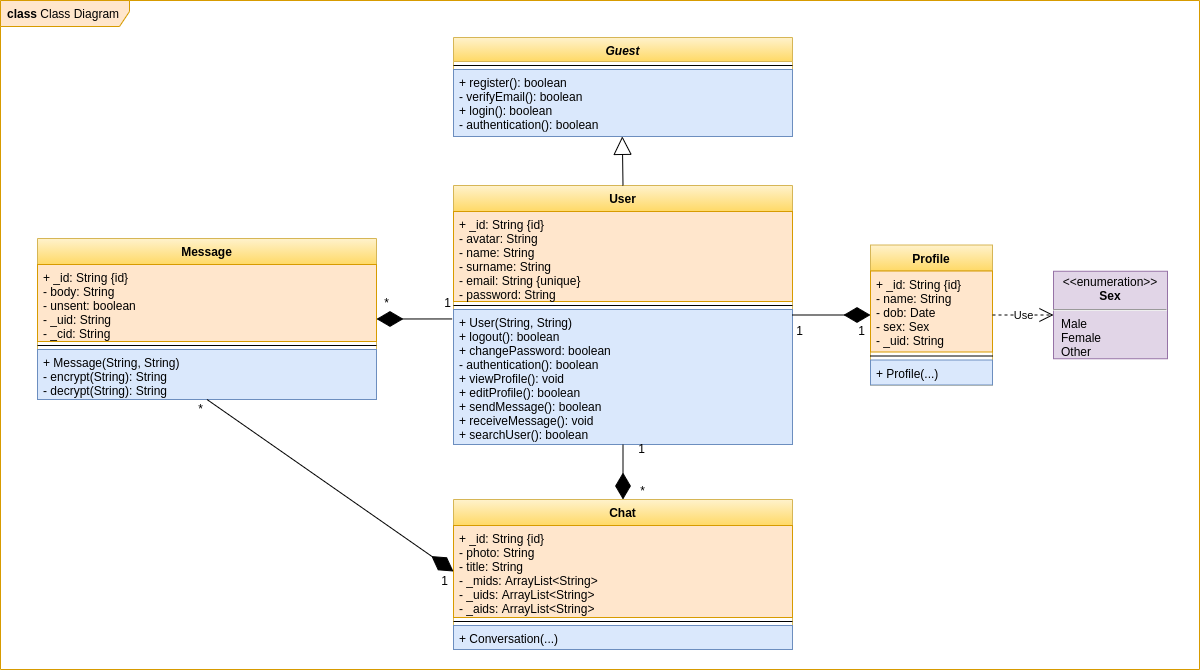

The diagram above was exported from draw.io. Its source (the exported page's mxGraphModel, read from the mxfile embedded in the PNG):
<mxGraphModel dx="972" dy="743" grid="0" gridSize="10" guides="1" tooltips="1" connect="1" arrows="1" fold="1" page="0" pageScale="1" pageWidth="827" pageHeight="1169" math="0" shadow="0">
  <root>
    <mxCell id="-ZBkc9HrPNcbRklsNLLS-0" />
    <mxCell id="-ZBkc9HrPNcbRklsNLLS-1" parent="-ZBkc9HrPNcbRklsNLLS-0" />
    <mxCell id="sp8Zy-pBSTMZTQ4Gyo3T-0" value="class &lt;span style=&quot;font-weight: normal&quot;&gt;Class Diagram&lt;/span&gt;" style="shape=umlFrame;whiteSpace=wrap;html=1;width=129;height=26;boundedLbl=1;verticalAlign=middle;align=left;spacingLeft=5;fillColor=#ffe6cc;strokeColor=#d79b00;swimlaneFillColor=#FFFFFF;fontStyle=1" parent="-ZBkc9HrPNcbRklsNLLS-1" vertex="1">
      <mxGeometry x="-341" y="-52" width="1199" height="669" as="geometry" />
    </mxCell>
    <mxCell id="n1byCESBEf7-ky6JErqu-12" value="Guest" style="swimlane;fontStyle=3;align=center;verticalAlign=top;childLayout=stackLayout;horizontal=1;startSize=24;horizontalStack=0;resizeParent=1;resizeParentMax=0;resizeLast=0;collapsible=1;marginBottom=0;fillColor=#fff2cc;strokeColor=#d6b656;gradientColor=#ffd966;" parent="-ZBkc9HrPNcbRklsNLLS-1" vertex="1">
      <mxGeometry x="112" y="-15" width="339" height="99" as="geometry">
        <mxRectangle x="0.5" y="4" width="64" height="26" as="alternateBounds" />
      </mxGeometry>
    </mxCell>
    <mxCell id="n1byCESBEf7-ky6JErqu-13" value="" style="line;strokeWidth=1;fillColor=none;align=left;verticalAlign=middle;spacingTop=-1;spacingLeft=3;spacingRight=3;rotatable=0;labelPosition=right;points=[];portConstraint=eastwest;" parent="n1byCESBEf7-ky6JErqu-12" vertex="1">
      <mxGeometry y="24" width="339" height="8" as="geometry" />
    </mxCell>
    <mxCell id="n1byCESBEf7-ky6JErqu-14" value="+ register(): boolean&#10;- verifyEmail(): boolean&#10;+ login(): boolean&#10;- authentication(): boolean" style="text;strokeColor=#6c8ebf;fillColor=#dae8fc;align=left;verticalAlign=top;spacingLeft=4;spacingRight=4;overflow=hidden;rotatable=0;points=[[0,0.5],[1,0.5]];portConstraint=eastwest;fontStyle=0;" parent="n1byCESBEf7-ky6JErqu-12" vertex="1">
      <mxGeometry y="32" width="339" height="67" as="geometry" />
    </mxCell>
    <mxCell id="n1byCESBEf7-ky6JErqu-15" value="User" style="swimlane;fontStyle=1;align=center;verticalAlign=top;childLayout=stackLayout;horizontal=1;startSize=26;horizontalStack=0;resizeParent=1;resizeParentMax=0;resizeLast=0;collapsible=1;marginBottom=0;fillColor=#fff2cc;strokeColor=#d6b656;gradientColor=#ffd966;" parent="-ZBkc9HrPNcbRklsNLLS-1" vertex="1">
      <mxGeometry x="112" y="133" width="339" height="259" as="geometry" />
    </mxCell>
    <mxCell id="n1byCESBEf7-ky6JErqu-16" value="+ _id: String {id}&#10;- avatar: String&#10;- name: String&#10;- surname: String&#10;- email: String {unique}&#10;- password: String" style="text;strokeColor=#d79b00;fillColor=#ffe6cc;align=left;verticalAlign=top;spacingLeft=4;spacingRight=4;overflow=hidden;rotatable=0;points=[[0,0.5],[1,0.5]];portConstraint=eastwest;" parent="n1byCESBEf7-ky6JErqu-15" vertex="1">
      <mxGeometry y="26" width="339" height="90" as="geometry" />
    </mxCell>
    <mxCell id="n1byCESBEf7-ky6JErqu-17" value="" style="line;strokeWidth=1;fillColor=none;align=left;verticalAlign=middle;spacingTop=-1;spacingLeft=3;spacingRight=3;rotatable=0;labelPosition=right;points=[];portConstraint=eastwest;" parent="n1byCESBEf7-ky6JErqu-15" vertex="1">
      <mxGeometry y="116" width="339" height="8" as="geometry" />
    </mxCell>
    <mxCell id="n1byCESBEf7-ky6JErqu-18" value="+ User(String, String)&#10;+ logout(): boolean&#10;+ changePassword: boolean&#10;- authentication(): boolean&#10;+ viewProfile(): void&#10;+ editProfile(): boolean&#10;+ sendMessage(): boolean&#10;+ receiveMessage(): void&#10;+ searchUser(): boolean" style="text;strokeColor=#6c8ebf;fillColor=#dae8fc;align=left;verticalAlign=top;spacingLeft=4;spacingRight=4;overflow=hidden;rotatable=0;points=[[0,0.5],[1,0.5]];portConstraint=eastwest;" parent="n1byCESBEf7-ky6JErqu-15" vertex="1">
      <mxGeometry y="124" width="339" height="135" as="geometry" />
    </mxCell>
    <mxCell id="n1byCESBEf7-ky6JErqu-19" value="Profile" style="swimlane;fontStyle=1;align=center;verticalAlign=top;childLayout=stackLayout;horizontal=1;startSize=26;horizontalStack=0;resizeParent=1;resizeParentMax=0;resizeLast=0;collapsible=1;marginBottom=0;fillColor=#fff2cc;strokeColor=#d6b656;gradientColor=#ffd966;" parent="-ZBkc9HrPNcbRklsNLLS-1" vertex="1">
      <mxGeometry x="529" y="192.5" width="122" height="140" as="geometry" />
    </mxCell>
    <mxCell id="n1byCESBEf7-ky6JErqu-20" value="+ _id: String {id}&#10;- name: String&#10;- dob: Date&#10;- sex: Sex&#10;- _uid: String" style="text;strokeColor=#d79b00;fillColor=#ffe6cc;align=left;verticalAlign=top;spacingLeft=4;spacingRight=4;overflow=hidden;rotatable=0;points=[[0,0.5],[1,0.5]];portConstraint=eastwest;" parent="n1byCESBEf7-ky6JErqu-19" vertex="1">
      <mxGeometry y="26" width="122" height="81" as="geometry" />
    </mxCell>
    <mxCell id="n1byCESBEf7-ky6JErqu-21" value="" style="line;strokeWidth=1;fillColor=none;align=left;verticalAlign=middle;spacingTop=-1;spacingLeft=3;spacingRight=3;rotatable=0;labelPosition=right;points=[];portConstraint=eastwest;" parent="n1byCESBEf7-ky6JErqu-19" vertex="1">
      <mxGeometry y="107" width="122" height="8" as="geometry" />
    </mxCell>
    <mxCell id="n1byCESBEf7-ky6JErqu-22" value="+ Profile(...)" style="text;strokeColor=#6c8ebf;fillColor=#dae8fc;align=left;verticalAlign=top;spacingLeft=4;spacingRight=4;overflow=hidden;rotatable=0;points=[[0,0.5],[1,0.5]];portConstraint=eastwest;fontStyle=0" parent="n1byCESBEf7-ky6JErqu-19" vertex="1">
      <mxGeometry y="115" width="122" height="25" as="geometry" />
    </mxCell>
    <mxCell id="n1byCESBEf7-ky6JErqu-23" value="" style="endArrow=diamondThin;endFill=1;endSize=24;html=1;jumpSize=0;exitX=1;exitY=0.5;exitDx=0;exitDy=0;" parent="-ZBkc9HrPNcbRklsNLLS-1" source="n1byCESBEf7-ky6JErqu-15" target="n1byCESBEf7-ky6JErqu-19" edge="1">
      <mxGeometry width="160" relative="1" as="geometry">
        <mxPoint x="470" y="257" as="sourcePoint" />
        <mxPoint x="531" y="275" as="targetPoint" />
      </mxGeometry>
    </mxCell>
    <mxCell id="n1byCESBEf7-ky6JErqu-24" value="&lt;p style=&quot;margin: 0px ; margin-top: 4px ; text-align: center&quot;&gt;&amp;lt;&amp;lt;enumeration&amp;gt;&amp;gt;&lt;br&gt;&lt;b&gt;Sex&lt;/b&gt;&lt;/p&gt;&lt;hr&gt;&lt;p style=&quot;margin: 0px ; margin-left: 8px ; text-align: left&quot;&gt;Male&lt;br&gt;Female&lt;/p&gt;&lt;p style=&quot;margin: 0px ; margin-left: 8px ; text-align: left&quot;&gt;Other&lt;/p&gt;" style="shape=rect;html=1;overflow=fill;whiteSpace=wrap;fillColor=#e1d5e7;strokeColor=#9673a6;" parent="-ZBkc9HrPNcbRklsNLLS-1" vertex="1">
      <mxGeometry x="712" y="218.75" width="114" height="87.5" as="geometry" />
    </mxCell>
    <mxCell id="n1byCESBEf7-ky6JErqu-26" value="" style="endArrow=block;endSize=16;endFill=0;html=1;exitX=0.5;exitY=0;exitDx=0;exitDy=0;entryX=0.498;entryY=0.998;entryDx=0;entryDy=0;entryPerimeter=0;" parent="-ZBkc9HrPNcbRklsNLLS-1" source="n1byCESBEf7-ky6JErqu-15" target="n1byCESBEf7-ky6JErqu-14" edge="1">
      <mxGeometry width="160" relative="1" as="geometry">
        <mxPoint x="306" y="210" as="sourcePoint" />
        <mxPoint x="260" y="165" as="targetPoint" />
      </mxGeometry>
    </mxCell>
    <mxCell id="n1byCESBEf7-ky6JErqu-27" value="" style="group" parent="-ZBkc9HrPNcbRklsNLLS-1" vertex="1" connectable="0">
      <mxGeometry x="450" y="269" width="76" height="18" as="geometry" />
    </mxCell>
    <mxCell id="n1byCESBEf7-ky6JErqu-28" value="1" style="text;html=1;align=center;verticalAlign=middle;resizable=0;points=[];autosize=1;strokeColor=none;" parent="n1byCESBEf7-ky6JErqu-27" vertex="1">
      <mxGeometry x="62" width="16" height="18" as="geometry" />
    </mxCell>
    <mxCell id="n1byCESBEf7-ky6JErqu-29" value="1" style="text;html=1;align=center;verticalAlign=middle;resizable=0;points=[];autosize=1;strokeColor=none;" parent="n1byCESBEf7-ky6JErqu-27" vertex="1">
      <mxGeometry width="16" height="18" as="geometry" />
    </mxCell>
    <mxCell id="7DBNWi1zvZFAJE2IAUoE-4" value="Message" style="swimlane;fontStyle=1;align=center;verticalAlign=top;childLayout=stackLayout;horizontal=1;startSize=26;horizontalStack=0;resizeParent=1;resizeParentMax=0;resizeLast=0;collapsible=1;marginBottom=0;fillColor=#fff2cc;strokeColor=#d6b656;gradientColor=#ffd966;" parent="-ZBkc9HrPNcbRklsNLLS-1" vertex="1">
      <mxGeometry x="-304" y="186" width="339" height="161" as="geometry" />
    </mxCell>
    <mxCell id="7DBNWi1zvZFAJE2IAUoE-5" value="+ _id: String {id}&#10;- body: String&#10;- unsent: boolean&#10;- _uid: String&#10;- _cid: String" style="text;strokeColor=#d79b00;fillColor=#ffe6cc;align=left;verticalAlign=top;spacingLeft=4;spacingRight=4;overflow=hidden;rotatable=0;points=[[0,0.5],[1,0.5]];portConstraint=eastwest;" parent="7DBNWi1zvZFAJE2IAUoE-4" vertex="1">
      <mxGeometry y="26" width="339" height="77" as="geometry" />
    </mxCell>
    <mxCell id="7DBNWi1zvZFAJE2IAUoE-6" value="" style="line;strokeWidth=1;fillColor=none;align=left;verticalAlign=middle;spacingTop=-1;spacingLeft=3;spacingRight=3;rotatable=0;labelPosition=right;points=[];portConstraint=eastwest;" parent="7DBNWi1zvZFAJE2IAUoE-4" vertex="1">
      <mxGeometry y="103" width="339" height="8" as="geometry" />
    </mxCell>
    <mxCell id="7DBNWi1zvZFAJE2IAUoE-7" value="+ Message(String, String)&#10;- encrypt(String): String&#10;- decrypt(String): String" style="text;strokeColor=#6c8ebf;fillColor=#dae8fc;align=left;verticalAlign=top;spacingLeft=4;spacingRight=4;overflow=hidden;rotatable=0;points=[[0,0.5],[1,0.5]];portConstraint=eastwest;fontStyle=0" parent="7DBNWi1zvZFAJE2IAUoE-4" vertex="1">
      <mxGeometry y="111" width="339" height="50" as="geometry" />
    </mxCell>
    <mxCell id="7DBNWi1zvZFAJE2IAUoE-8" value="Chat" style="swimlane;fontStyle=1;align=center;verticalAlign=top;childLayout=stackLayout;horizontal=1;startSize=26;horizontalStack=0;resizeParent=1;resizeParentMax=0;resizeLast=0;collapsible=1;marginBottom=0;fillColor=#fff2cc;strokeColor=#d6b656;gradientColor=#ffd966;" parent="-ZBkc9HrPNcbRklsNLLS-1" vertex="1">
      <mxGeometry x="112" y="447" width="339" height="150" as="geometry" />
    </mxCell>
    <mxCell id="7DBNWi1zvZFAJE2IAUoE-9" value="+ _id: String {id}&#10;- photo: String&#10;- title: String&#10;- _mids: ArrayList&lt;String&gt;&#10;- _uids: ArrayList&lt;String&gt;&#10;- _aids: ArrayList&lt;String&gt;" style="text;strokeColor=#d79b00;fillColor=#ffe6cc;align=left;verticalAlign=top;spacingLeft=4;spacingRight=4;overflow=hidden;rotatable=0;points=[[0,0.5],[1,0.5]];portConstraint=eastwest;" parent="7DBNWi1zvZFAJE2IAUoE-8" vertex="1">
      <mxGeometry y="26" width="339" height="92" as="geometry" />
    </mxCell>
    <mxCell id="7DBNWi1zvZFAJE2IAUoE-10" value="" style="line;strokeWidth=1;fillColor=none;align=left;verticalAlign=middle;spacingTop=-1;spacingLeft=3;spacingRight=3;rotatable=0;labelPosition=right;points=[];portConstraint=eastwest;" parent="7DBNWi1zvZFAJE2IAUoE-8" vertex="1">
      <mxGeometry y="118" width="339" height="8" as="geometry" />
    </mxCell>
    <mxCell id="7DBNWi1zvZFAJE2IAUoE-11" value="+ Conversation(...)" style="text;strokeColor=#6c8ebf;fillColor=#dae8fc;align=left;verticalAlign=top;spacingLeft=4;spacingRight=4;overflow=hidden;rotatable=0;points=[[0,0.5],[1,0.5]];portConstraint=eastwest;fontStyle=0" parent="7DBNWi1zvZFAJE2IAUoE-8" vertex="1">
      <mxGeometry y="126" width="339" height="24" as="geometry" />
    </mxCell>
    <mxCell id="7DBNWi1zvZFAJE2IAUoE-12" value="" style="endArrow=diamondThin;endFill=1;endSize=24;html=1;jumpSize=0;entryX=0.5;entryY=0;entryDx=0;entryDy=0;exitX=0.5;exitY=1;exitDx=0;exitDy=0;" parent="-ZBkc9HrPNcbRklsNLLS-1" source="n1byCESBEf7-ky6JErqu-15" target="7DBNWi1zvZFAJE2IAUoE-8" edge="1">
      <mxGeometry width="160" relative="1" as="geometry">
        <mxPoint x="462.0169999999998" y="242.72000000000003" as="sourcePoint" />
        <mxPoint x="535.7560000000001" y="242.59400000000005" as="targetPoint" />
      </mxGeometry>
    </mxCell>
    <mxCell id="7DBNWi1zvZFAJE2IAUoE-16" value="" style="group" parent="-ZBkc9HrPNcbRklsNLLS-1" vertex="1" connectable="0">
      <mxGeometry x="292" y="387" width="16" height="60" as="geometry" />
    </mxCell>
    <mxCell id="7DBNWi1zvZFAJE2IAUoE-14" value="*" style="text;html=1;align=center;verticalAlign=middle;resizable=0;points=[];autosize=1;strokeColor=none;" parent="7DBNWi1zvZFAJE2IAUoE-16" vertex="1">
      <mxGeometry x="1" y="42" width="15" height="18" as="geometry" />
    </mxCell>
    <mxCell id="7DBNWi1zvZFAJE2IAUoE-15" value="1" style="text;html=1;align=center;verticalAlign=middle;resizable=0;points=[];autosize=1;strokeColor=none;" parent="7DBNWi1zvZFAJE2IAUoE-16" vertex="1">
      <mxGeometry width="16" height="18" as="geometry" />
    </mxCell>
    <mxCell id="7DBNWi1zvZFAJE2IAUoE-21" value="" style="endArrow=diamondThin;endFill=1;endSize=24;html=1;jumpSize=0;exitX=-0.004;exitY=0.07;exitDx=0;exitDy=0;exitPerimeter=0;entryX=1;entryY=0.5;entryDx=0;entryDy=0;" parent="-ZBkc9HrPNcbRklsNLLS-1" source="n1byCESBEf7-ky6JErqu-18" target="7DBNWi1zvZFAJE2IAUoE-4" edge="1">
      <mxGeometry width="160" relative="1" as="geometry">
        <mxPoint x="461" y="258" as="sourcePoint" />
        <mxPoint x="47" y="266" as="targetPoint" />
      </mxGeometry>
    </mxCell>
    <mxCell id="7DBNWi1zvZFAJE2IAUoE-22" value="" style="group" parent="-ZBkc9HrPNcbRklsNLLS-1" vertex="1" connectable="0">
      <mxGeometry x="36" y="241" width="76" height="18" as="geometry" />
    </mxCell>
    <mxCell id="7DBNWi1zvZFAJE2IAUoE-23" value="1" style="text;html=1;align=center;verticalAlign=middle;resizable=0;points=[];autosize=1;strokeColor=none;" parent="7DBNWi1zvZFAJE2IAUoE-22" vertex="1">
      <mxGeometry x="62" width="16" height="18" as="geometry" />
    </mxCell>
    <mxCell id="7DBNWi1zvZFAJE2IAUoE-24" value="*" style="text;html=1;align=center;verticalAlign=middle;resizable=0;points=[];autosize=1;strokeColor=none;" parent="7DBNWi1zvZFAJE2IAUoE-22" vertex="1">
      <mxGeometry x="1" width="15" height="18" as="geometry" />
    </mxCell>
    <mxCell id="7DBNWi1zvZFAJE2IAUoE-25" value="" style="endArrow=diamondThin;endFill=1;endSize=24;html=1;jumpSize=0;entryX=0;entryY=0.5;entryDx=0;entryDy=0;exitX=0.5;exitY=1;exitDx=0;exitDy=0;" parent="-ZBkc9HrPNcbRklsNLLS-1" source="7DBNWi1zvZFAJE2IAUoE-4" target="7DBNWi1zvZFAJE2IAUoE-9" edge="1">
      <mxGeometry width="160" relative="1" as="geometry">
        <mxPoint x="291.5" y="368" as="sourcePoint" />
        <mxPoint x="291.5" y="429" as="targetPoint" />
      </mxGeometry>
    </mxCell>
    <mxCell id="7DBNWi1zvZFAJE2IAUoE-27" value="1" style="text;html=1;align=center;verticalAlign=middle;resizable=0;points=[];autosize=1;strokeColor=none;" parent="-ZBkc9HrPNcbRklsNLLS-1" vertex="1">
      <mxGeometry x="95" y="519" width="16" height="18" as="geometry" />
    </mxCell>
    <mxCell id="7DBNWi1zvZFAJE2IAUoE-28" value="*" style="text;html=1;align=center;verticalAlign=middle;resizable=0;points=[];autosize=1;strokeColor=none;" parent="-ZBkc9HrPNcbRklsNLLS-1" vertex="1">
      <mxGeometry x="-149" y="347" width="15" height="18" as="geometry" />
    </mxCell>
    <mxCell id="xB63FuE-Uk8S7DMl-wjC-0" value="Use" style="endArrow=open;endSize=12;dashed=1;html=1;entryX=0;entryY=0.5;entryDx=0;entryDy=0;exitX=1;exitY=0.5;exitDx=0;exitDy=0;" parent="-ZBkc9HrPNcbRklsNLLS-1" source="n1byCESBEf7-ky6JErqu-19" target="n1byCESBEf7-ky6JErqu-24" edge="1">
      <mxGeometry width="160" relative="1" as="geometry">
        <mxPoint x="358" y="318" as="sourcePoint" />
        <mxPoint x="518" y="318" as="targetPoint" />
      </mxGeometry>
    </mxCell>
  </root>
</mxGraphModel>